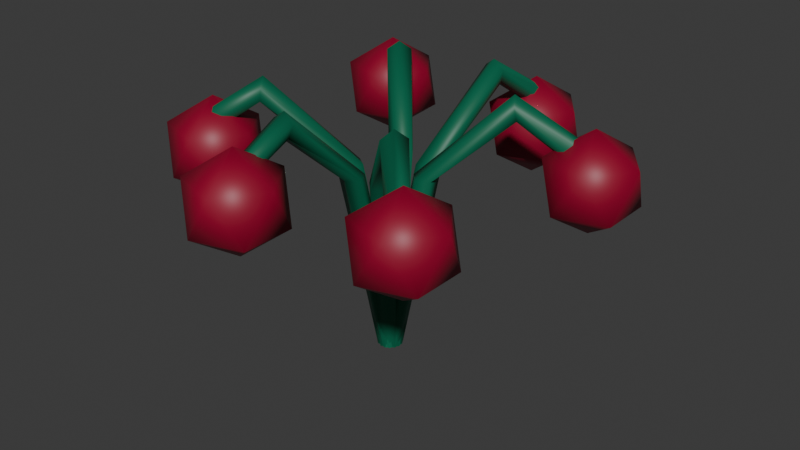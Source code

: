 # Source: tree2.blend  (saved by Blender 4.2.66; exported with 4.5.12 LTS)
import bpy
from mathutils import Matrix  # noqa: F401  (used for matrix-valued properties, if any)

bpy.ops.wm.read_factory_settings(use_empty=True)
scene = bpy.context.scene
scene.name = 'Scene'

# ---- collections
col_collection = bpy.data.collections.new('Collection'); scene.collection.children.link(col_collection)

# ---- materials (node trees are filled in below, after node groups)
mat_material = bpy.data.materials.new('Material')
mat_material.alpha_threshold = 0.0
mat_material.roughness = 0.5
mat_material.line_color = (0.0, 0.0, 0.0, 1.0)
mat_material_001 = bpy.data.materials.new('Material.001')

# ---- node groups
ng_smooth_by_angle = bpy.data.node_groups.new('Smooth by Angle', 'GeometryNodeTree')
_s = ng_smooth_by_angle.interface.new_socket(name='Mesh', in_out='OUTPUT', socket_type='NodeSocketGeometry')
_s = ng_smooth_by_angle.interface.new_socket(name='Mesh', in_out='INPUT', socket_type='NodeSocketGeometry')
_s = ng_smooth_by_angle.interface.new_socket(name='Angle', in_out='INPUT', socket_type='NodeSocketFloat')
_s.subtype = 'ANGLE'
_s.default_value = 0.5236
_s.min_value = 0.0
_s.max_value = 3.142
_s.description = 'Maximum face angle for smooth edges'
_s = ng_smooth_by_angle.interface.new_socket(name='Ignore Sharpness', in_out='INPUT', socket_type='NodeSocketBool')
_s.force_non_field = True
ng_smooth_by_angle.description = 'Set the sharpness of mesh edges based on the angle between the neighboring faces'
ng_smooth_by_angle.is_modifier = True
_N = ng_smooth_by_angle.nodes; _L = ng_smooth_by_angle.links
n0 = _N.new('GeometryNodeSetShadeSmooth'); n0.name = 'Set Shade Smooth'; n0.location = (120, -80)
n0.domain = 'EDGE'
n1 = _N.new('GeometryNodeSetShadeSmooth'); n1.name = 'Set Shade Smooth.001'; n1.location = (300, -80)
n2 = _N.new('NodeGroupOutput'); n2.name = 'Group Output'; n2.location = (480, -80)
n3 = _N.new('GeometryNodeInputMeshEdgeAngle'); n3.name = 'Edge Angle'; n3.location = (-440, -240)
n4 = _N.new('NodeGroupInput'); n4.name = 'Group Input'; n4.location = (-80, -80)
n5 = _N.new('GeometryNodeInputEdgeSmooth'); n5.name = 'Is Edge Smooth'; n5.location = (-260, -120)
n6 = _N.new('GeometryNodeInputShadeSmooth'); n6.name = 'Is Shade Smooth'; n6.location = (-440, -397)
n7 = _N.new('FunctionNodeCompare'); n7.name = 'Compare'; n7.location = (-260, -260)
n7.operation = 'LESS_EQUAL'
n7.inputs[6].default_value = (0.0, 0.0, 0.0, 0.0)
n7.inputs[7].default_value = (0.0, 0.0, 0.0, 0.0)
n8 = _N.new('FunctionNodeBooleanMath'); n8.name = 'Boolean Math.001'; n8.location = (-80, -260)
n9 = _N.new('NodeGroupInput'); n9.name = 'Group Input.001'; n9.location = (-440, -329)
n10 = _N.new('NodeGroupInput'); n10.name = 'Group Input.002'; n10.location = (-259, -189)
n11 = _N.new('FunctionNodeBooleanMath'); n11.name = 'Boolean Math'; n11.location = (-80, -149)
n11.operation = 'OR'
n12 = _N.new('FunctionNodeBooleanMath'); n12.name = 'Boolean Math.002'; n12.location = (-260, -380)
n12.operation = 'OR'
n13 = _N.new('NodeGroupInput'); n13.name = 'Group Input.003'; n13.location = (-440, -460)
_L.new(n3.outputs[0], n7.inputs[0])
_L.new(n1.outputs[0], n2.inputs[0])
_L.new(n9.outputs[1], n7.inputs[1])
_L.new(n7.outputs[0], n8.inputs[0])
_L.new(n4.outputs[0], n0.inputs[0])
_L.new(n0.outputs[0], n1.inputs[0])
_L.new(n8.outputs[0], n0.inputs[2])
_L.new(n10.outputs[2], n11.inputs[1])
_L.new(n5.outputs[0], n11.inputs[0])
_L.new(n11.outputs[0], n0.inputs[1])
_L.new(n13.outputs[2], n12.inputs[1])
_L.new(n6.outputs[0], n12.inputs[0])
_L.new(n12.outputs[0], n8.inputs[1])
n2.is_active_output = True

# ---- material node trees
mat_material.use_nodes = True; mat_material.node_tree.nodes.clear()
_N = mat_material.node_tree.nodes; _L = mat_material.node_tree.links
n0 = _N.new('ShaderNodeOutputMaterial'); n0.name = 'Material Output'; n0.location = (300, 300)
n1 = _N.new('ShaderNodeBsdfPrincipled'); n1.name = 'Principled BSDF'; n1.location = (10, 300)
n1.inputs[0].default_value = (0.0003034, 0.1329, 0.06663, 1.0)
n1.inputs[3].default_value = 1.45
_L.new(n1.outputs[0], n0.inputs[0])
n0.is_active_output = True
mat_material_001.use_nodes = True; mat_material_001.node_tree.nodes.clear()
_N = mat_material_001.node_tree.nodes; _L = mat_material_001.node_tree.links
n0 = _N.new('ShaderNodeBsdfPrincipled'); n0.name = 'Principled BSDF'; n0.location = (10, 300)
n0.inputs[0].default_value = (0.2848, 0.0004326, 0.02538, 1.0)
n1 = _N.new('ShaderNodeOutputMaterial'); n1.name = 'Material Output'; n1.location = (300, 300)
_L.new(n0.outputs[0], n1.inputs[0])
n1.is_active_output = True

# ---- world
world_world = bpy.data.worlds.new('World'); scene.world = world_world
world_world.use_nodes = True; world_world.node_tree.nodes.clear()
_N = world_world.node_tree.nodes; _L = world_world.node_tree.links
n0 = _N.new('ShaderNodeOutputWorld'); n0.name = 'World Output'; n0.location = (300, 300)
n1 = _N.new('ShaderNodeBackground'); n1.name = 'Background'; n1.location = (10, 300)
n1.inputs[0].default_value = (0.05088, 0.05088, 0.05088, 1.0)
_L.new(n1.outputs[0], n0.inputs[0])
n0.is_active_output = True
world_world.color = (0.05088, 0.05088, 0.05088)
world_world.sun_shadow_jitter_overblur = 0.0

# ---- meshes
me_cylinder = bpy.data.meshes.new('Cylinder')
me_cylinder.from_pydata([(0.0, 0.2, -1.515), (-0.5705, -0.01101, 1.498), (0.1902, 0.0618, -1.515), (-0.3803, -0.1492, 1.498), (0.1176, -0.1618, -1.515), (-0.453, -0.3728, 1.498), (-0.1176, -0.1618, -1.515), (-0.6881, -0.3728, 1.498), (-0.1902, 0.0618, -1.515), (-0.7607, -0.1492, 1.498), (-1.515, -0.9979, 2.857), (-1.409, -1.157, 2.72), (-1.479, -1.12, 2.499), (-1.629, -0.9388, 2.499), (-1.651, -0.8632, 2.72), (-2.479, -1.797, 2.067), (-2.289, -1.702, 1.967), (-2.361, -1.547, 1.805), (-2.596, -1.547, 1.805), (-2.669, -1.702, 1.967)], [], [(0, 1, 3, 2), (2, 3, 5, 4), (4, 5, 7, 6), (5, 3, 11, 12), (6, 7, 9, 8), (8, 9, 1, 0), (0, 2, 4, 6, 8), (14, 13, 18, 19), (1, 9, 14, 10), (3, 1, 10, 11), (7, 5, 12, 13), (9, 7, 13, 14), (16, 15, 19, 18, 17), (12, 11, 16, 17), (10, 14, 19, 15), (13, 12, 17, 18), (11, 10, 15, 16)])
me_cylinder.polygons.foreach_set('use_smooth', [True] * 17)
_uv = me_cylinder.uv_layers.new(name='UVMap')
_uv.uv.foreach_set('vector', [1.0, 0.5, 1.0, 1.0, 0.8, 1.0, 0.8, 0.5, 0.8, 0.5, 0.8, 1.0, 0.6, 1.0, 0.6, 0.5, 0.6, 0.5, 0.6, 1.0, 0.4, 1.0, 0.4, 0.5, 0.6, 1.0, 0.8, 1.0, 0.8, 1.131, 0.6, 1.131, 0.4, 0.5, 0.4, 1.0, 0.2, 1.0, 0.2, 0.5, 0.2, 0.5, 0.2, 1.0, 2.98e-08, 1.0, 2.98e-08, 0.5, 0.75, 0.49, 0.9783, 0.3242, 0.8911, 0.05584, 0.6089, 0.05584, 0.5217, 0.3242, 0.2, 1.131, 0.4, 1.131, 0.4, 1.131, 0.2, 1.131, 2.98e-08, 1.0, 0.2, 1.0, 0.2, 1.131, 2.98e-08, 1.131, 0.8, 1.0, 1.0, 1.0, 1.0, 1.131, 0.8, 1.131, 0.4, 1.0, 0.6, 1.0, 0.6, 1.131, 0.4, 1.131, 0.2, 1.0, 0.4, 1.0, 0.4, 1.131, 0.2, 1.131, 0.4783, 0.3242, 0.25, 0.49, 0.02175, 0.3242, 0.1089, 0.05584, 0.3911, 0.05584, 0.6, 1.131, 0.8, 1.131, 0.8, 1.131, 0.6, 1.131, 2.98e-08, 1.131, 0.2, 1.131, 0.2, 1.131, 2.98e-08, 1.131, 0.4, 1.131, 0.6, 1.131, 0.6, 1.131, 0.4, 1.131, 0.8, 1.131, 1.0, 1.131, 1.0, 1.131, 0.8, 1.131])
me_cylinder.materials.append(mat_material)
me_cylinder.update()
me_cylinder_001 = bpy.data.meshes.new('Cylinder.001')
me_cylinder_001.from_pydata([(0.0, 0.2, -1.515), (-0.5705, -0.01101, 1.498), (0.1902, 0.0618, -1.515), (-0.3803, -0.1492, 1.498), (0.1176, -0.1618, -1.515), (-0.453, -0.3728, 1.498), (-0.1176, -0.1618, -1.515), (-0.6881, -0.3728, 1.498), (-0.1902, 0.0618, -1.515), (-0.7607, -0.1492, 1.498), (-1.515, -0.9979, 2.857), (-1.409, -1.157, 2.72), (-1.479, -1.12, 2.499), (-1.629, -0.9388, 2.499), (-1.651, -0.8632, 2.72), (-2.479, -1.797, 2.067), (-2.289, -1.702, 1.967), (-2.361, -1.547, 1.805), (-2.596, -1.547, 1.805), (-2.669, -1.702, 1.967)], [], [(0, 1, 3, 2), (2, 3, 5, 4), (4, 5, 7, 6), (5, 3, 11, 12), (6, 7, 9, 8), (8, 9, 1, 0), (0, 2, 4, 6, 8), (14, 13, 18, 19), (1, 9, 14, 10), (3, 1, 10, 11), (7, 5, 12, 13), (9, 7, 13, 14), (16, 15, 19, 18, 17), (12, 11, 16, 17), (10, 14, 19, 15), (13, 12, 17, 18), (11, 10, 15, 16)])
me_cylinder_001.polygons.foreach_set('use_smooth', [True] * 17)
_uv = me_cylinder_001.uv_layers.new(name='UVMap')
_uv.uv.foreach_set('vector', [1.0, 0.5, 1.0, 1.0, 0.8, 1.0, 0.8, 0.5, 0.8, 0.5, 0.8, 1.0, 0.6, 1.0, 0.6, 0.5, 0.6, 0.5, 0.6, 1.0, 0.4, 1.0, 0.4, 0.5, 0.6, 1.0, 0.8, 1.0, 0.8, 1.131, 0.6, 1.131, 0.4, 0.5, 0.4, 1.0, 0.2, 1.0, 0.2, 0.5, 0.2, 0.5, 0.2, 1.0, 2.98e-08, 1.0, 2.98e-08, 0.5, 0.75, 0.49, 0.9783, 0.3242, 0.8911, 0.05584, 0.6089, 0.05584, 0.5217, 0.3242, 0.2, 1.131, 0.4, 1.131, 0.4, 1.131, 0.2, 1.131, 2.98e-08, 1.0, 0.2, 1.0, 0.2, 1.131, 2.98e-08, 1.131, 0.8, 1.0, 1.0, 1.0, 1.0, 1.131, 0.8, 1.131, 0.4, 1.0, 0.6, 1.0, 0.6, 1.131, 0.4, 1.131, 0.2, 1.0, 0.4, 1.0, 0.4, 1.131, 0.2, 1.131, 0.4783, 0.3242, 0.25, 0.49, 0.02175, 0.3242, 0.1089, 0.05584, 0.3911, 0.05584, 0.6, 1.131, 0.8, 1.131, 0.8, 1.131, 0.6, 1.131, 2.98e-08, 1.131, 0.2, 1.131, 0.2, 1.131, 2.98e-08, 1.131, 0.4, 1.131, 0.6, 1.131, 0.6, 1.131, 0.4, 1.131, 0.8, 1.131, 1.0, 1.131, 1.0, 1.131, 0.8, 1.131])
me_cylinder_001.materials.append(mat_material)
me_cylinder_001.update()
me_cylinder_002 = bpy.data.meshes.new('Cylinder.002')
me_cylinder_002.from_pydata([(0.0, 0.2, -1.515), (-0.5705, -0.01101, 1.498), (0.1902, 0.0618, -1.515), (-0.3803, -0.1492, 1.498), (0.1176, -0.1618, -1.515), (-0.453, -0.3728, 1.498), (-0.1176, -0.1618, -1.515), (-0.6881, -0.3728, 1.498), (-0.1902, 0.0618, -1.515), (-0.7607, -0.1492, 1.498), (-1.515, -0.9979, 2.857), (-1.409, -1.157, 2.72), (-1.479, -1.12, 2.499), (-1.629, -0.9388, 2.499), (-1.651, -0.8632, 2.72), (-2.479, -1.797, 2.067), (-2.289, -1.702, 1.967), (-2.361, -1.547, 1.805), (-2.596, -1.547, 1.805), (-2.669, -1.702, 1.967)], [], [(0, 1, 3, 2), (2, 3, 5, 4), (4, 5, 7, 6), (5, 3, 11, 12), (6, 7, 9, 8), (8, 9, 1, 0), (0, 2, 4, 6, 8), (14, 13, 18, 19), (1, 9, 14, 10), (3, 1, 10, 11), (7, 5, 12, 13), (9, 7, 13, 14), (16, 15, 19, 18, 17), (12, 11, 16, 17), (10, 14, 19, 15), (13, 12, 17, 18), (11, 10, 15, 16)])
me_cylinder_002.polygons.foreach_set('use_smooth', [True] * 17)
_uv = me_cylinder_002.uv_layers.new(name='UVMap')
_uv.uv.foreach_set('vector', [1.0, 0.5, 1.0, 1.0, 0.8, 1.0, 0.8, 0.5, 0.8, 0.5, 0.8, 1.0, 0.6, 1.0, 0.6, 0.5, 0.6, 0.5, 0.6, 1.0, 0.4, 1.0, 0.4, 0.5, 0.6, 1.0, 0.8, 1.0, 0.8, 1.131, 0.6, 1.131, 0.4, 0.5, 0.4, 1.0, 0.2, 1.0, 0.2, 0.5, 0.2, 0.5, 0.2, 1.0, 2.98e-08, 1.0, 2.98e-08, 0.5, 0.75, 0.49, 0.9783, 0.3242, 0.8911, 0.05584, 0.6089, 0.05584, 0.5217, 0.3242, 0.2, 1.131, 0.4, 1.131, 0.4, 1.131, 0.2, 1.131, 2.98e-08, 1.0, 0.2, 1.0, 0.2, 1.131, 2.98e-08, 1.131, 0.8, 1.0, 1.0, 1.0, 1.0, 1.131, 0.8, 1.131, 0.4, 1.0, 0.6, 1.0, 0.6, 1.131, 0.4, 1.131, 0.2, 1.0, 0.4, 1.0, 0.4, 1.131, 0.2, 1.131, 0.4783, 0.3242, 0.25, 0.49, 0.02175, 0.3242, 0.1089, 0.05584, 0.3911, 0.05584, 0.6, 1.131, 0.8, 1.131, 0.8, 1.131, 0.6, 1.131, 2.98e-08, 1.131, 0.2, 1.131, 0.2, 1.131, 2.98e-08, 1.131, 0.4, 1.131, 0.6, 1.131, 0.6, 1.131, 0.4, 1.131, 0.8, 1.131, 1.0, 1.131, 1.0, 1.131, 0.8, 1.131])
me_cylinder_002.materials.append(mat_material)
me_cylinder_002.update()
me_cylinder_003 = bpy.data.meshes.new('Cylinder.003')
me_cylinder_003.from_pydata([(0.0, 0.2, -1.515), (-0.5705, -0.01101, 1.498), (0.1902, 0.0618, -1.515), (-0.3803, -0.1492, 1.498), (0.1176, -0.1618, -1.515), (-0.453, -0.3728, 1.498), (-0.1176, -0.1618, -1.515), (-0.6881, -0.3728, 1.498), (-0.1902, 0.0618, -1.515), (-0.7607, -0.1492, 1.498), (-1.515, -0.9979, 2.857), (-1.409, -1.157, 2.72), (-1.479, -1.12, 2.499), (-1.629, -0.9388, 2.499), (-1.651, -0.8632, 2.72), (-2.479, -1.797, 2.067), (-2.289, -1.702, 1.967), (-2.361, -1.547, 1.805), (-2.596, -1.547, 1.805), (-2.669, -1.702, 1.967)], [], [(0, 1, 3, 2), (2, 3, 5, 4), (4, 5, 7, 6), (5, 3, 11, 12), (6, 7, 9, 8), (8, 9, 1, 0), (0, 2, 4, 6, 8), (14, 13, 18, 19), (1, 9, 14, 10), (3, 1, 10, 11), (7, 5, 12, 13), (9, 7, 13, 14), (16, 15, 19, 18, 17), (12, 11, 16, 17), (10, 14, 19, 15), (13, 12, 17, 18), (11, 10, 15, 16)])
me_cylinder_003.polygons.foreach_set('use_smooth', [True] * 17)
_uv = me_cylinder_003.uv_layers.new(name='UVMap')
_uv.uv.foreach_set('vector', [1.0, 0.5, 1.0, 1.0, 0.8, 1.0, 0.8, 0.5, 0.8, 0.5, 0.8, 1.0, 0.6, 1.0, 0.6, 0.5, 0.6, 0.5, 0.6, 1.0, 0.4, 1.0, 0.4, 0.5, 0.6, 1.0, 0.8, 1.0, 0.8, 1.131, 0.6, 1.131, 0.4, 0.5, 0.4, 1.0, 0.2, 1.0, 0.2, 0.5, 0.2, 0.5, 0.2, 1.0, 2.98e-08, 1.0, 2.98e-08, 0.5, 0.75, 0.49, 0.9783, 0.3242, 0.8911, 0.05584, 0.6089, 0.05584, 0.5217, 0.3242, 0.2, 1.131, 0.4, 1.131, 0.4, 1.131, 0.2, 1.131, 2.98e-08, 1.0, 0.2, 1.0, 0.2, 1.131, 2.98e-08, 1.131, 0.8, 1.0, 1.0, 1.0, 1.0, 1.131, 0.8, 1.131, 0.4, 1.0, 0.6, 1.0, 0.6, 1.131, 0.4, 1.131, 0.2, 1.0, 0.4, 1.0, 0.4, 1.131, 0.2, 1.131, 0.4783, 0.3242, 0.25, 0.49, 0.02175, 0.3242, 0.1089, 0.05584, 0.3911, 0.05584, 0.6, 1.131, 0.8, 1.131, 0.8, 1.131, 0.6, 1.131, 2.98e-08, 1.131, 0.2, 1.131, 0.2, 1.131, 2.98e-08, 1.131, 0.4, 1.131, 0.6, 1.131, 0.6, 1.131, 0.4, 1.131, 0.8, 1.131, 1.0, 1.131, 1.0, 1.131, 0.8, 1.131])
me_cylinder_003.materials.append(mat_material)
me_cylinder_003.update()
me_cylinder_004 = bpy.data.meshes.new('Cylinder.004')
me_cylinder_004.from_pydata([(0.0, 0.2, -1.515), (-0.5705, -0.01101, 1.498), (0.1902, 0.0618, -1.515), (-0.3803, -0.1492, 1.498), (0.1176, -0.1618, -1.515), (-0.453, -0.3728, 1.498), (-0.1176, -0.1618, -1.515), (-0.6881, -0.3728, 1.498), (-0.1902, 0.0618, -1.515), (-0.7607, -0.1492, 1.498), (-1.515, -0.9979, 2.857), (-1.409, -1.157, 2.72), (-1.479, -1.12, 2.499), (-1.629, -0.9388, 2.499), (-1.651, -0.8632, 2.72), (-2.479, -1.797, 2.067), (-2.289, -1.702, 1.967), (-2.361, -1.547, 1.805), (-2.596, -1.547, 1.805), (-2.669, -1.702, 1.967)], [], [(0, 1, 3, 2), (2, 3, 5, 4), (4, 5, 7, 6), (5, 3, 11, 12), (6, 7, 9, 8), (8, 9, 1, 0), (0, 2, 4, 6, 8), (14, 13, 18, 19), (1, 9, 14, 10), (3, 1, 10, 11), (7, 5, 12, 13), (9, 7, 13, 14), (16, 15, 19, 18, 17), (12, 11, 16, 17), (10, 14, 19, 15), (13, 12, 17, 18), (11, 10, 15, 16)])
me_cylinder_004.polygons.foreach_set('use_smooth', [True] * 17)
_uv = me_cylinder_004.uv_layers.new(name='UVMap')
_uv.uv.foreach_set('vector', [1.0, 0.5, 1.0, 1.0, 0.8, 1.0, 0.8, 0.5, 0.8, 0.5, 0.8, 1.0, 0.6, 1.0, 0.6, 0.5, 0.6, 0.5, 0.6, 1.0, 0.4, 1.0, 0.4, 0.5, 0.6, 1.0, 0.8, 1.0, 0.8, 1.131, 0.6, 1.131, 0.4, 0.5, 0.4, 1.0, 0.2, 1.0, 0.2, 0.5, 0.2, 0.5, 0.2, 1.0, 2.98e-08, 1.0, 2.98e-08, 0.5, 0.75, 0.49, 0.9783, 0.3242, 0.8911, 0.05584, 0.6089, 0.05584, 0.5217, 0.3242, 0.2, 1.131, 0.4, 1.131, 0.4, 1.131, 0.2, 1.131, 2.98e-08, 1.0, 0.2, 1.0, 0.2, 1.131, 2.98e-08, 1.131, 0.8, 1.0, 1.0, 1.0, 1.0, 1.131, 0.8, 1.131, 0.4, 1.0, 0.6, 1.0, 0.6, 1.131, 0.4, 1.131, 0.2, 1.0, 0.4, 1.0, 0.4, 1.131, 0.2, 1.131, 0.4783, 0.3242, 0.25, 0.49, 0.02175, 0.3242, 0.1089, 0.05584, 0.3911, 0.05584, 0.6, 1.131, 0.8, 1.131, 0.8, 1.131, 0.6, 1.131, 2.98e-08, 1.131, 0.2, 1.131, 0.2, 1.131, 2.98e-08, 1.131, 0.4, 1.131, 0.6, 1.131, 0.6, 1.131, 0.4, 1.131, 0.8, 1.131, 1.0, 1.131, 1.0, 1.131, 0.8, 1.131])
me_cylinder_004.materials.append(mat_material)
me_cylinder_004.update()
me_cylinder_005 = bpy.data.meshes.new('Cylinder.005')
me_cylinder_005.from_pydata([(0.0, 0.2, -1.515), (-0.5705, -0.01101, 1.498), (0.1902, 0.0618, -1.515), (-0.3803, -0.1492, 1.498), (0.1176, -0.1618, -1.515), (-0.453, -0.3728, 1.498), (-0.1176, -0.1618, -1.515), (-0.6881, -0.3728, 1.498), (-0.1902, 0.0618, -1.515), (-0.7607, -0.1492, 1.498), (-1.515, -0.9979, 2.857), (-1.409, -1.157, 2.72), (-1.479, -1.12, 2.499), (-1.629, -0.9388, 2.499), (-1.651, -0.8632, 2.72), (-2.479, -1.797, 2.067), (-2.289, -1.702, 1.967), (-2.361, -1.547, 1.805), (-2.596, -1.547, 1.805), (-2.669, -1.702, 1.967)], [], [(0, 1, 3, 2), (2, 3, 5, 4), (4, 5, 7, 6), (5, 3, 11, 12), (6, 7, 9, 8), (8, 9, 1, 0), (0, 2, 4, 6, 8), (14, 13, 18, 19), (1, 9, 14, 10), (3, 1, 10, 11), (7, 5, 12, 13), (9, 7, 13, 14), (16, 15, 19, 18, 17), (12, 11, 16, 17), (10, 14, 19, 15), (13, 12, 17, 18), (11, 10, 15, 16)])
me_cylinder_005.polygons.foreach_set('use_smooth', [True] * 17)
_uv = me_cylinder_005.uv_layers.new(name='UVMap')
_uv.uv.foreach_set('vector', [1.0, 0.5, 1.0, 1.0, 0.8, 1.0, 0.8, 0.5, 0.8, 0.5, 0.8, 1.0, 0.6, 1.0, 0.6, 0.5, 0.6, 0.5, 0.6, 1.0, 0.4, 1.0, 0.4, 0.5, 0.6, 1.0, 0.8, 1.0, 0.8, 1.131, 0.6, 1.131, 0.4, 0.5, 0.4, 1.0, 0.2, 1.0, 0.2, 0.5, 0.2, 0.5, 0.2, 1.0, 2.98e-08, 1.0, 2.98e-08, 0.5, 0.75, 0.49, 0.9783, 0.3242, 0.8911, 0.05584, 0.6089, 0.05584, 0.5217, 0.3242, 0.2, 1.131, 0.4, 1.131, 0.4, 1.131, 0.2, 1.131, 2.98e-08, 1.0, 0.2, 1.0, 0.2, 1.131, 2.98e-08, 1.131, 0.8, 1.0, 1.0, 1.0, 1.0, 1.131, 0.8, 1.131, 0.4, 1.0, 0.6, 1.0, 0.6, 1.131, 0.4, 1.131, 0.2, 1.0, 0.4, 1.0, 0.4, 1.131, 0.2, 1.131, 0.4783, 0.3242, 0.25, 0.49, 0.02175, 0.3242, 0.1089, 0.05584, 0.3911, 0.05584, 0.6, 1.131, 0.8, 1.131, 0.8, 1.131, 0.6, 1.131, 2.98e-08, 1.131, 0.2, 1.131, 0.2, 1.131, 2.98e-08, 1.131, 0.4, 1.131, 0.6, 1.131, 0.6, 1.131, 0.4, 1.131, 0.8, 1.131, 1.0, 1.131, 1.0, 1.131, 0.8, 1.131])
me_cylinder_005.materials.append(mat_material)
me_cylinder_005.update()
me_icosphere = bpy.data.meshes.new('Icosphere')
me_icosphere.from_pydata([(0.0, 0.0, -0.8), (0.5789, -0.4206, -0.3578), (-0.2211, -0.6805, -0.3578), (-0.7155, 0.0, -0.3578), (-0.2211, 0.6805, -0.3578), (0.5789, 0.4206, -0.3578), (0.2211, -0.6805, 0.3578), (-0.5789, -0.4206, 0.3578), (-0.5789, 0.4206, 0.3578), (0.2211, 0.6805, 0.3578), (0.7155, 0.0, 0.3578), (0.0, 0.0, 0.8)], [], [(0, 1, 2), (1, 0, 5), (0, 2, 3), (0, 3, 4), (0, 4, 5), (1, 5, 10), (2, 1, 6), (3, 2, 7), (4, 3, 8), (5, 4, 9), (1, 10, 6), (2, 6, 7), (3, 7, 8), (4, 8, 9), (5, 9, 10), (6, 10, 11), (7, 6, 11), (8, 7, 11), (9, 8, 11), (10, 9, 11)])
me_icosphere.polygons.foreach_set('use_smooth', [True] * 20)
_uv = me_icosphere.uv_layers.new(name='UVMap')
_uv.uv.foreach_set('vector', [0.1818, 0.0, 0.2727, 0.1575, 0.09091, 0.1575, 0.2727, 0.1575, 0.3636, 0.0, 0.4545, 0.1575, 0.9091, 0.0, 1.0, 0.1575, 0.8182, 0.1575, 0.7273, 0.0, 0.8182, 0.1575, 0.6364, 0.1575, 0.5455, 0.0, 0.6364, 0.1575, 0.4545, 0.1575, 0.2727, 0.1575, 0.4545, 0.1575, 0.3636, 0.3149, 0.09091, 0.1575, 0.2727, 0.1575, 0.1818, 0.3149, 0.8182, 0.1575, 1.0, 0.1575, 0.9091, 0.3149, 0.6364, 0.1575, 0.8182, 0.1575, 0.7273, 0.3149, 0.4545, 0.1575, 0.6364, 0.1575, 0.5455, 0.3149, 0.2727, 0.1575, 0.3636, 0.3149, 0.1818, 0.3149, 0.09091, 0.1575, 0.1818, 0.3149, 0.0, 0.3149, 0.8182, 0.1575, 0.9091, 0.3149, 0.7273, 0.3149, 0.6364, 0.1575, 0.7273, 0.3149, 0.5455, 0.3149, 0.4545, 0.1575, 0.5455, 0.3149, 0.3636, 0.3149, 0.1818, 0.3149, 0.3636, 0.3149, 0.2727, 0.4724, 0.0, 0.3149, 0.1818, 0.3149, 0.09091, 0.4724, 0.7273, 0.3149, 0.9091, 0.3149, 0.8182, 0.4724, 0.5455, 0.3149, 0.7273, 0.3149, 0.6364, 0.4724, 0.3636, 0.3149, 0.5455, 0.3149, 0.4545, 0.4724])
me_icosphere.materials.append(mat_material_001)
me_icosphere.update()
me_icosphere_001 = bpy.data.meshes.new('Icosphere.001')
me_icosphere_001.from_pydata([(0.0, 0.0, -0.8), (0.5789, -0.4206, -0.3578), (-0.2211, -0.6805, -0.3578), (-0.7155, 0.0, -0.3578), (-0.2211, 0.6805, -0.3578), (0.5789, 0.4206, -0.3578), (0.2211, -0.6805, 0.3578), (-0.5789, -0.4206, 0.3578), (-0.5789, 0.4206, 0.3578), (0.2211, 0.6805, 0.3578), (0.7155, 0.0, 0.3578), (0.0, 0.0, 0.8)], [], [(0, 1, 2), (1, 0, 5), (0, 2, 3), (0, 3, 4), (0, 4, 5), (1, 5, 10), (2, 1, 6), (3, 2, 7), (4, 3, 8), (5, 4, 9), (1, 10, 6), (2, 6, 7), (3, 7, 8), (4, 8, 9), (5, 9, 10), (6, 10, 11), (7, 6, 11), (8, 7, 11), (9, 8, 11), (10, 9, 11)])
me_icosphere_001.polygons.foreach_set('use_smooth', [True] * 20)
_uv = me_icosphere_001.uv_layers.new(name='UVMap')
_uv.uv.foreach_set('vector', [0.1818, 0.0, 0.2727, 0.1575, 0.09091, 0.1575, 0.2727, 0.1575, 0.3636, 0.0, 0.4545, 0.1575, 0.9091, 0.0, 1.0, 0.1575, 0.8182, 0.1575, 0.7273, 0.0, 0.8182, 0.1575, 0.6364, 0.1575, 0.5455, 0.0, 0.6364, 0.1575, 0.4545, 0.1575, 0.2727, 0.1575, 0.4545, 0.1575, 0.3636, 0.3149, 0.09091, 0.1575, 0.2727, 0.1575, 0.1818, 0.3149, 0.8182, 0.1575, 1.0, 0.1575, 0.9091, 0.3149, 0.6364, 0.1575, 0.8182, 0.1575, 0.7273, 0.3149, 0.4545, 0.1575, 0.6364, 0.1575, 0.5455, 0.3149, 0.2727, 0.1575, 0.3636, 0.3149, 0.1818, 0.3149, 0.09091, 0.1575, 0.1818, 0.3149, 0.0, 0.3149, 0.8182, 0.1575, 0.9091, 0.3149, 0.7273, 0.3149, 0.6364, 0.1575, 0.7273, 0.3149, 0.5455, 0.3149, 0.4545, 0.1575, 0.5455, 0.3149, 0.3636, 0.3149, 0.1818, 0.3149, 0.3636, 0.3149, 0.2727, 0.4724, 0.0, 0.3149, 0.1818, 0.3149, 0.09091, 0.4724, 0.7273, 0.3149, 0.9091, 0.3149, 0.8182, 0.4724, 0.5455, 0.3149, 0.7273, 0.3149, 0.6364, 0.4724, 0.3636, 0.3149, 0.5455, 0.3149, 0.4545, 0.4724])
me_icosphere_001.materials.append(mat_material_001)
me_icosphere_001.update()
me_icosphere_002 = bpy.data.meshes.new('Icosphere.002')
me_icosphere_002.from_pydata([(0.0, 0.0, -0.8), (0.5789, -0.4206, -0.3578), (-0.2211, -0.6805, -0.3578), (-0.7155, 0.0, -0.3578), (-0.2211, 0.6805, -0.3578), (0.5789, 0.4206, -0.3578), (0.2211, -0.6805, 0.3578), (-0.5789, -0.4206, 0.3578), (-0.5789, 0.4206, 0.3578), (0.2211, 0.6805, 0.3578), (0.7155, 0.0, 0.3578), (0.0, 0.0, 0.8)], [], [(0, 1, 2), (1, 0, 5), (0, 2, 3), (0, 3, 4), (0, 4, 5), (1, 5, 10), (2, 1, 6), (3, 2, 7), (4, 3, 8), (5, 4, 9), (1, 10, 6), (2, 6, 7), (3, 7, 8), (4, 8, 9), (5, 9, 10), (6, 10, 11), (7, 6, 11), (8, 7, 11), (9, 8, 11), (10, 9, 11)])
me_icosphere_002.polygons.foreach_set('use_smooth', [True] * 20)
_uv = me_icosphere_002.uv_layers.new(name='UVMap')
_uv.uv.foreach_set('vector', [0.1818, 0.0, 0.2727, 0.1575, 0.09091, 0.1575, 0.2727, 0.1575, 0.3636, 0.0, 0.4545, 0.1575, 0.9091, 0.0, 1.0, 0.1575, 0.8182, 0.1575, 0.7273, 0.0, 0.8182, 0.1575, 0.6364, 0.1575, 0.5455, 0.0, 0.6364, 0.1575, 0.4545, 0.1575, 0.2727, 0.1575, 0.4545, 0.1575, 0.3636, 0.3149, 0.09091, 0.1575, 0.2727, 0.1575, 0.1818, 0.3149, 0.8182, 0.1575, 1.0, 0.1575, 0.9091, 0.3149, 0.6364, 0.1575, 0.8182, 0.1575, 0.7273, 0.3149, 0.4545, 0.1575, 0.6364, 0.1575, 0.5455, 0.3149, 0.2727, 0.1575, 0.3636, 0.3149, 0.1818, 0.3149, 0.09091, 0.1575, 0.1818, 0.3149, 0.0, 0.3149, 0.8182, 0.1575, 0.9091, 0.3149, 0.7273, 0.3149, 0.6364, 0.1575, 0.7273, 0.3149, 0.5455, 0.3149, 0.4545, 0.1575, 0.5455, 0.3149, 0.3636, 0.3149, 0.1818, 0.3149, 0.3636, 0.3149, 0.2727, 0.4724, 0.0, 0.3149, 0.1818, 0.3149, 0.09091, 0.4724, 0.7273, 0.3149, 0.9091, 0.3149, 0.8182, 0.4724, 0.5455, 0.3149, 0.7273, 0.3149, 0.6364, 0.4724, 0.3636, 0.3149, 0.5455, 0.3149, 0.4545, 0.4724])
me_icosphere_002.materials.append(mat_material_001)
me_icosphere_002.update()
me_icosphere_003 = bpy.data.meshes.new('Icosphere.003')
me_icosphere_003.from_pydata([(0.0, 0.0, -0.8), (0.5789, -0.4206, -0.3578), (-0.2211, -0.6805, -0.3578), (-0.7155, 0.0, -0.3578), (-0.2211, 0.6805, -0.3578), (0.5789, 0.4206, -0.3578), (0.2211, -0.6805, 0.3578), (-0.5789, -0.4206, 0.3578), (-0.5789, 0.4206, 0.3578), (0.2211, 0.6805, 0.3578), (0.7155, 0.0, 0.3578), (0.0, 0.0, 0.8)], [], [(0, 1, 2), (1, 0, 5), (0, 2, 3), (0, 3, 4), (0, 4, 5), (1, 5, 10), (2, 1, 6), (3, 2, 7), (4, 3, 8), (5, 4, 9), (1, 10, 6), (2, 6, 7), (3, 7, 8), (4, 8, 9), (5, 9, 10), (6, 10, 11), (7, 6, 11), (8, 7, 11), (9, 8, 11), (10, 9, 11)])
me_icosphere_003.polygons.foreach_set('use_smooth', [True] * 20)
_uv = me_icosphere_003.uv_layers.new(name='UVMap')
_uv.uv.foreach_set('vector', [0.1818, 0.0, 0.2727, 0.1575, 0.09091, 0.1575, 0.2727, 0.1575, 0.3636, 0.0, 0.4545, 0.1575, 0.9091, 0.0, 1.0, 0.1575, 0.8182, 0.1575, 0.7273, 0.0, 0.8182, 0.1575, 0.6364, 0.1575, 0.5455, 0.0, 0.6364, 0.1575, 0.4545, 0.1575, 0.2727, 0.1575, 0.4545, 0.1575, 0.3636, 0.3149, 0.09091, 0.1575, 0.2727, 0.1575, 0.1818, 0.3149, 0.8182, 0.1575, 1.0, 0.1575, 0.9091, 0.3149, 0.6364, 0.1575, 0.8182, 0.1575, 0.7273, 0.3149, 0.4545, 0.1575, 0.6364, 0.1575, 0.5455, 0.3149, 0.2727, 0.1575, 0.3636, 0.3149, 0.1818, 0.3149, 0.09091, 0.1575, 0.1818, 0.3149, 0.0, 0.3149, 0.8182, 0.1575, 0.9091, 0.3149, 0.7273, 0.3149, 0.6364, 0.1575, 0.7273, 0.3149, 0.5455, 0.3149, 0.4545, 0.1575, 0.5455, 0.3149, 0.3636, 0.3149, 0.1818, 0.3149, 0.3636, 0.3149, 0.2727, 0.4724, 0.0, 0.3149, 0.1818, 0.3149, 0.09091, 0.4724, 0.7273, 0.3149, 0.9091, 0.3149, 0.8182, 0.4724, 0.5455, 0.3149, 0.7273, 0.3149, 0.6364, 0.4724, 0.3636, 0.3149, 0.5455, 0.3149, 0.4545, 0.4724])
me_icosphere_003.materials.append(mat_material_001)
me_icosphere_003.update()
me_icosphere_004 = bpy.data.meshes.new('Icosphere.004')
me_icosphere_004.from_pydata([(0.0, 0.0, -0.8), (0.5789, -0.4206, -0.3578), (-0.2211, -0.6805, -0.3578), (-0.7155, 0.0, -0.3578), (-0.2211, 0.6805, -0.3578), (0.5789, 0.4206, -0.3578), (0.2211, -0.6805, 0.3578), (-0.5789, -0.4206, 0.3578), (-0.5789, 0.4206, 0.3578), (0.2211, 0.6805, 0.3578), (0.7155, 0.0, 0.3578), (0.0, 0.0, 0.8)], [], [(0, 1, 2), (1, 0, 5), (0, 2, 3), (0, 3, 4), (0, 4, 5), (1, 5, 10), (2, 1, 6), (3, 2, 7), (4, 3, 8), (5, 4, 9), (1, 10, 6), (2, 6, 7), (3, 7, 8), (4, 8, 9), (5, 9, 10), (6, 10, 11), (7, 6, 11), (8, 7, 11), (9, 8, 11), (10, 9, 11)])
me_icosphere_004.polygons.foreach_set('use_smooth', [True] * 20)
_uv = me_icosphere_004.uv_layers.new(name='UVMap')
_uv.uv.foreach_set('vector', [0.1818, 0.0, 0.2727, 0.1575, 0.09091, 0.1575, 0.2727, 0.1575, 0.3636, 0.0, 0.4545, 0.1575, 0.9091, 0.0, 1.0, 0.1575, 0.8182, 0.1575, 0.7273, 0.0, 0.8182, 0.1575, 0.6364, 0.1575, 0.5455, 0.0, 0.6364, 0.1575, 0.4545, 0.1575, 0.2727, 0.1575, 0.4545, 0.1575, 0.3636, 0.3149, 0.09091, 0.1575, 0.2727, 0.1575, 0.1818, 0.3149, 0.8182, 0.1575, 1.0, 0.1575, 0.9091, 0.3149, 0.6364, 0.1575, 0.8182, 0.1575, 0.7273, 0.3149, 0.4545, 0.1575, 0.6364, 0.1575, 0.5455, 0.3149, 0.2727, 0.1575, 0.3636, 0.3149, 0.1818, 0.3149, 0.09091, 0.1575, 0.1818, 0.3149, 0.0, 0.3149, 0.8182, 0.1575, 0.9091, 0.3149, 0.7273, 0.3149, 0.6364, 0.1575, 0.7273, 0.3149, 0.5455, 0.3149, 0.4545, 0.1575, 0.5455, 0.3149, 0.3636, 0.3149, 0.1818, 0.3149, 0.3636, 0.3149, 0.2727, 0.4724, 0.0, 0.3149, 0.1818, 0.3149, 0.09091, 0.4724, 0.7273, 0.3149, 0.9091, 0.3149, 0.8182, 0.4724, 0.5455, 0.3149, 0.7273, 0.3149, 0.6364, 0.4724, 0.3636, 0.3149, 0.5455, 0.3149, 0.4545, 0.4724])
me_icosphere_004.materials.append(mat_material_001)
me_icosphere_004.update()
me_icosphere_005 = bpy.data.meshes.new('Icosphere.005')
me_icosphere_005.from_pydata([(0.0, 0.0, -0.8), (0.5789, -0.4206, -0.3578), (-0.2211, -0.6805, -0.3578), (-0.7155, 0.0, -0.3578), (-0.2211, 0.6805, -0.3578), (0.5789, 0.4206, -0.3578), (0.2211, -0.6805, 0.3578), (-0.5789, -0.4206, 0.3578), (-0.5789, 0.4206, 0.3578), (0.2211, 0.6805, 0.3578), (0.7155, 0.0, 0.3578), (0.0, 0.0, 0.8)], [], [(0, 1, 2), (1, 0, 5), (0, 2, 3), (0, 3, 4), (0, 4, 5), (1, 5, 10), (2, 1, 6), (3, 2, 7), (4, 3, 8), (5, 4, 9), (1, 10, 6), (2, 6, 7), (3, 7, 8), (4, 8, 9), (5, 9, 10), (6, 10, 11), (7, 6, 11), (8, 7, 11), (9, 8, 11), (10, 9, 11)])
me_icosphere_005.polygons.foreach_set('use_smooth', [True] * 20)
_uv = me_icosphere_005.uv_layers.new(name='UVMap')
_uv.uv.foreach_set('vector', [0.1818, 0.0, 0.2727, 0.1575, 0.09091, 0.1575, 0.2727, 0.1575, 0.3636, 0.0, 0.4545, 0.1575, 0.9091, 0.0, 1.0, 0.1575, 0.8182, 0.1575, 0.7273, 0.0, 0.8182, 0.1575, 0.6364, 0.1575, 0.5455, 0.0, 0.6364, 0.1575, 0.4545, 0.1575, 0.2727, 0.1575, 0.4545, 0.1575, 0.3636, 0.3149, 0.09091, 0.1575, 0.2727, 0.1575, 0.1818, 0.3149, 0.8182, 0.1575, 1.0, 0.1575, 0.9091, 0.3149, 0.6364, 0.1575, 0.8182, 0.1575, 0.7273, 0.3149, 0.4545, 0.1575, 0.6364, 0.1575, 0.5455, 0.3149, 0.2727, 0.1575, 0.3636, 0.3149, 0.1818, 0.3149, 0.09091, 0.1575, 0.1818, 0.3149, 0.0, 0.3149, 0.8182, 0.1575, 0.9091, 0.3149, 0.7273, 0.3149, 0.6364, 0.1575, 0.7273, 0.3149, 0.5455, 0.3149, 0.4545, 0.1575, 0.5455, 0.3149, 0.3636, 0.3149, 0.1818, 0.3149, 0.3636, 0.3149, 0.2727, 0.4724, 0.0, 0.3149, 0.1818, 0.3149, 0.09091, 0.4724, 0.7273, 0.3149, 0.9091, 0.3149, 0.8182, 0.4724, 0.5455, 0.3149, 0.7273, 0.3149, 0.6364, 0.4724, 0.3636, 0.3149, 0.5455, 0.3149, 0.4545, 0.4724])
me_icosphere_005.materials.append(mat_material_001)
me_icosphere_005.update()

# ---- objects
ob_cylinder = bpy.data.objects.new('Cylinder', me_cylinder)
ob_cylinder_001 = bpy.data.objects.new('Cylinder.001', me_cylinder_001)
ob_cylinder_002 = bpy.data.objects.new('Cylinder.002', me_cylinder_002)
ob_cylinder_003 = bpy.data.objects.new('Cylinder.003', me_cylinder_003)
ob_cylinder_004 = bpy.data.objects.new('Cylinder.004', me_cylinder_004)
ob_cylinder_005 = bpy.data.objects.new('Cylinder.005', me_cylinder_005)
ob_icosphere = bpy.data.objects.new('Icosphere', me_icosphere)
ob_icosphere_001 = bpy.data.objects.new('Icosphere.001', me_icosphere_001)
ob_icosphere_002 = bpy.data.objects.new('Icosphere.002', me_icosphere_002)
ob_icosphere_003 = bpy.data.objects.new('Icosphere.003', me_icosphere_003)
ob_icosphere_004 = bpy.data.objects.new('Icosphere.004', me_icosphere_004)
ob_icosphere_005 = bpy.data.objects.new('Icosphere.005', me_icosphere_005)

# ---- transforms, parenting, visibility, modifiers, constraints
ob_cylinder.location = (0.0, 0.0, 0.0)
_m = ob_cylinder.modifiers.new('Smooth by Angle', 'NODES')
_m.node_group = ng_smooth_by_angle
_gi = [s.identifier for s in ng_smooth_by_angle.interface.items_tree if s.item_type == 'SOCKET' and s.in_out == 'INPUT']
_m[_gi[1]] = 1.325  # Angle
_m.use_pin_to_last = True
_m.show_group_selector = False
ob_cylinder_001.location = (0.0, 0.0, 0.0)
ob_cylinder_001.rotation_euler = (0.0, -0.0, 0.8259)
_m = ob_cylinder_001.modifiers.new('Smooth by Angle', 'NODES')
_m.node_group = ng_smooth_by_angle
_gi = [s.identifier for s in ng_smooth_by_angle.interface.items_tree if s.item_type == 'SOCKET' and s.in_out == 'INPUT']
_m[_gi[1]] = 1.325  # Angle
_m.use_pin_to_last = True
_m.show_group_selector = False
ob_cylinder_002.location = (0.0, 0.0, 0.0)
ob_cylinder_002.rotation_euler = (0.0, -0.0, 1.727)
_m = ob_cylinder_002.modifiers.new('Smooth by Angle', 'NODES')
_m.node_group = ng_smooth_by_angle
_gi = [s.identifier for s in ng_smooth_by_angle.interface.items_tree if s.item_type == 'SOCKET' and s.in_out == 'INPUT']
_m[_gi[1]] = 1.325  # Angle
_m.use_pin_to_last = True
_m.show_group_selector = False
ob_cylinder_003.location = (0.0, 0.0, 0.0)
ob_cylinder_003.rotation_euler = (0.0, -0.0, 2.938)
_m = ob_cylinder_003.modifiers.new('Smooth by Angle', 'NODES')
_m.node_group = ng_smooth_by_angle
_gi = [s.identifier for s in ng_smooth_by_angle.interface.items_tree if s.item_type == 'SOCKET' and s.in_out == 'INPUT']
_m[_gi[1]] = 1.325  # Angle
_m.use_pin_to_last = True
_m.show_group_selector = False
ob_cylinder_004.location = (0.0, 0.0, 0.0)
ob_cylinder_004.rotation_euler = (0.0, -0.0, 4.745)
_m = ob_cylinder_004.modifiers.new('Smooth by Angle', 'NODES')
_m.node_group = ng_smooth_by_angle
_gi = [s.identifier for s in ng_smooth_by_angle.interface.items_tree if s.item_type == 'SOCKET' and s.in_out == 'INPUT']
_m[_gi[1]] = 1.325  # Angle
_m.use_pin_to_last = True
_m.show_group_selector = False
ob_cylinder_005.location = (0.0, 0.0, 0.0)
ob_cylinder_005.rotation_euler = (0.0, -0.0, 3.799)
_m = ob_cylinder_005.modifiers.new('Smooth by Angle', 'NODES')
_m.node_group = ng_smooth_by_angle
_gi = [s.identifier for s in ng_smooth_by_angle.interface.items_tree if s.item_type == 'SOCKET' and s.in_out == 'INPUT']
_m[_gi[1]] = 1.325  # Angle
_m.use_pin_to_last = True
_m.show_group_selector = False
ob_icosphere.location = (0.8271, 2.547, 1.618)
ob_icosphere_001.location = (-1.75, 2.159, 1.81)
ob_icosphere_002.location = (-2.211, -1.366, 1.705)
ob_icosphere_003.location = (-0.345, -2.68, 1.829)
ob_icosphere_004.location = (2.003, -2.098, 1.772)
ob_icosphere_005.location = (2.722, 1.139, 1.675)

# ---- collection membership
col_collection.objects.link(ob_cylinder)
col_collection.objects.link(ob_cylinder_001)
col_collection.objects.link(ob_cylinder_002)
col_collection.objects.link(ob_cylinder_003)
col_collection.objects.link(ob_cylinder_004)
col_collection.objects.link(ob_cylinder_005)
col_collection.objects.link(ob_icosphere)
col_collection.objects.link(ob_icosphere_001)
col_collection.objects.link(ob_icosphere_002)
col_collection.objects.link(ob_icosphere_003)
col_collection.objects.link(ob_icosphere_004)
col_collection.objects.link(ob_icosphere_005)

# ---- scene / render settings (as saved in the file)
scene.frame_start = 1; scene.frame_end = 250; scene.frame_set(1)
scene.render.engine = 'BLENDER_EEVEE_NEXT'
bpy.context.view_layer.update()

# ---- added for rendering (the .blend has no active camera and no usable light): camera, sun
cam_auto = bpy.data.cameras.new('AutoCamera')
cam_auto.lens = 50.0
cam_auto.sensor_width = 36.0
cam_auto.clip_end = 1000.0
ob_auto_camera = bpy.data.objects.new('AutoCamera', cam_auto)
scene.collection.objects.link(ob_auto_camera)
ob_auto_camera.location = (9.64628, -11.3349, 8.18347)
ob_auto_camera.rotation_euler = (1.09748, -7.21219e-08, 0.694738)
scene.camera = ob_auto_camera
light_auto_sun = bpy.data.lights.new('AutoSun', 'SUN')
light_auto_sun.energy = 3.0
light_auto_sun.angle = 0.0523599
ob_auto_sun = bpy.data.objects.new('AutoSun', light_auto_sun)
scene.collection.objects.link(ob_auto_sun)
ob_auto_sun.rotation_euler = (0.872665, 0.174533, 0.523599)
bpy.context.view_layer.update()
